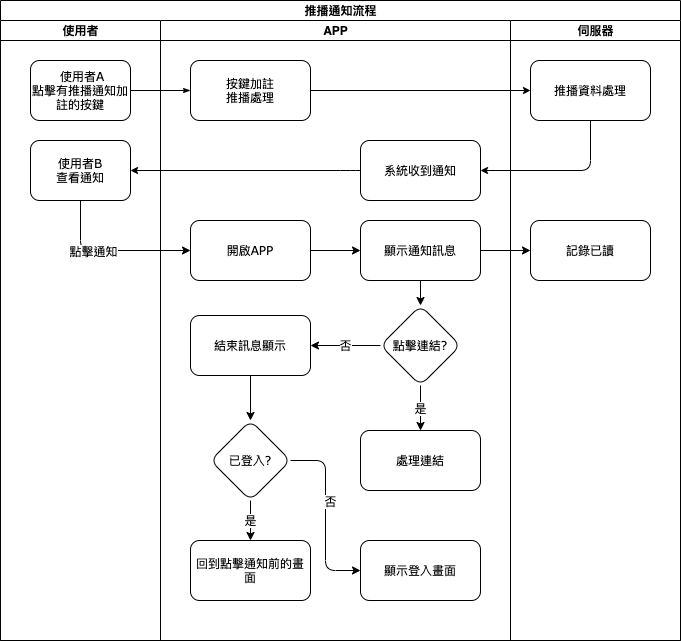

The diagram above was exported from draw.io. Its source (the exported page's mxGraphModel, read from the mxfile embedded in the PNG):
<mxGraphModel dx="793" dy="591" grid="1" gridSize="10" guides="1" tooltips="1" connect="1" arrows="1" fold="1" page="1" pageScale="1" pageWidth="1100" pageHeight="850" background="#ffffff" math="0" shadow="0">
  <root>
    <mxCell id="0" />
    <mxCell id="1" parent="0" />
    <mxCell id="2" value="推播通知流程" style="swimlane;html=1;childLayout=stackLayout;startSize=20;rounded=0;shadow=0;labelBackgroundColor=none;strokeWidth=1;fontFamily=Verdana;fontSize=8;align=center;" vertex="1" parent="1">
      <mxGeometry x="80" y="920" width="680" height="640" as="geometry" />
    </mxCell>
    <mxCell id="3" value="使用者" style="swimlane;html=1;startSize=20;" vertex="1" parent="2">
      <mxGeometry y="20" width="160" height="620" as="geometry" />
    </mxCell>
    <mxCell id="4" value="&amp;nbsp;使用者A&lt;br&gt;點擊有推播通知加註的按鍵" style="rounded=1;whiteSpace=wrap;html=1;shadow=0;labelBackgroundColor=none;strokeWidth=1;fontFamily=Verdana;fontSize=8;align=center;" vertex="1" parent="3">
      <mxGeometry x="30" y="40" width="100" height="60" as="geometry" />
    </mxCell>
    <mxCell id="5" value="使用者B&lt;br&gt;查看通知" style="rounded=1;whiteSpace=wrap;html=1;shadow=0;labelBackgroundColor=none;strokeWidth=1;fontFamily=Verdana;fontSize=8;align=center;" vertex="1" parent="3">
      <mxGeometry x="30" y="120" width="100" height="60" as="geometry" />
    </mxCell>
    <mxCell id="6" style="edgeStyle=orthogonalEdgeStyle;rounded=1;html=1;labelBackgroundColor=none;startArrow=none;startFill=0;startSize=5;endArrow=classicThin;endFill=1;endSize=5;jettySize=auto;orthogonalLoop=1;strokeWidth=1;fontFamily=Verdana;fontSize=8" edge="1" parent="2" source="4" target="9">
      <mxGeometry relative="1" as="geometry" />
    </mxCell>
    <mxCell id="7" style="edgeStyle=orthogonalEdgeStyle;rounded=1;orthogonalLoop=1;jettySize=auto;html=1;startSize=5;endSize=5;" edge="1" parent="2" source="9" target="28">
      <mxGeometry relative="1" as="geometry">
        <Array as="points" />
      </mxGeometry>
    </mxCell>
    <mxCell id="8" value="APP" style="swimlane;html=1;startSize=20;" vertex="1" parent="2">
      <mxGeometry x="160" y="20" width="350" height="620" as="geometry" />
    </mxCell>
    <mxCell id="9" value="按鍵加註&lt;br&gt;推播處理" style="rounded=1;whiteSpace=wrap;html=1;shadow=0;labelBackgroundColor=none;strokeWidth=1;fontFamily=Verdana;fontSize=8;align=center;" vertex="1" parent="8">
      <mxGeometry x="30" y="40" width="120" height="60" as="geometry" />
    </mxCell>
    <mxCell id="10" value="系統收到通知" style="whiteSpace=wrap;html=1;rounded=1;shadow=0;fontFamily=Verdana;fontSize=8;strokeWidth=1;" vertex="1" parent="8">
      <mxGeometry x="200" y="120" width="120" height="60" as="geometry" />
    </mxCell>
    <mxCell id="11" value="顯示通知訊息" style="whiteSpace=wrap;html=1;rounded=1;shadow=0;fontFamily=Verdana;fontSize=8;strokeWidth=1;" vertex="1" parent="8">
      <mxGeometry x="200" y="200" width="120" height="60" as="geometry" />
    </mxCell>
    <mxCell id="12" style="edgeStyle=orthogonalEdgeStyle;rounded=1;orthogonalLoop=1;jettySize=auto;html=1;exitX=1;exitY=0.5;exitDx=0;exitDy=0;entryX=0;entryY=0.5;entryDx=0;entryDy=0;" edge="1" parent="8" source="13" target="11">
      <mxGeometry relative="1" as="geometry" />
    </mxCell>
    <mxCell id="13" value="開啟APP" style="whiteSpace=wrap;html=1;rounded=1;shadow=0;fontFamily=Verdana;fontSize=8;strokeWidth=1;" vertex="1" parent="8">
      <mxGeometry x="30" y="200" width="120" height="60" as="geometry" />
    </mxCell>
    <mxCell id="14" value="點擊連結?" style="rhombus;whiteSpace=wrap;html=1;rounded=1;shadow=0;fontFamily=Verdana;fontSize=8;strokeWidth=1;" vertex="1" parent="8">
      <mxGeometry x="220" y="285" width="80" height="80" as="geometry" />
    </mxCell>
    <mxCell id="15" value="" style="edgeStyle=orthogonalEdgeStyle;rounded=1;orthogonalLoop=1;jettySize=auto;html=1;" edge="1" parent="8" source="11" target="14">
      <mxGeometry relative="1" as="geometry" />
    </mxCell>
    <mxCell id="16" value="結束訊息顯示" style="whiteSpace=wrap;html=1;rounded=1;shadow=0;fontFamily=Verdana;fontSize=8;strokeWidth=1;" vertex="1" parent="8">
      <mxGeometry x="30" y="295" width="120" height="60" as="geometry" />
    </mxCell>
    <mxCell id="17" value="否" style="edgeStyle=orthogonalEdgeStyle;rounded=1;orthogonalLoop=1;jettySize=auto;html=1;" edge="1" parent="8" source="14" target="16">
      <mxGeometry relative="1" as="geometry" />
    </mxCell>
    <mxCell id="18" value="處理連結" style="whiteSpace=wrap;html=1;rounded=1;shadow=0;fontFamily=Verdana;fontSize=8;strokeWidth=1;" vertex="1" parent="8">
      <mxGeometry x="200" y="410" width="120" height="60" as="geometry" />
    </mxCell>
    <mxCell id="19" value="是" style="edgeStyle=orthogonalEdgeStyle;rounded=1;orthogonalLoop=1;jettySize=auto;html=1;" edge="1" parent="8" source="14" target="18">
      <mxGeometry relative="1" as="geometry" />
    </mxCell>
    <mxCell id="20" value="已登入?" style="rhombus;whiteSpace=wrap;html=1;rounded=1;shadow=0;fontFamily=Verdana;fontSize=8;strokeWidth=1;" vertex="1" parent="8">
      <mxGeometry x="50" y="400" width="80" height="80" as="geometry" />
    </mxCell>
    <mxCell id="21" value="" style="edgeStyle=orthogonalEdgeStyle;rounded=1;orthogonalLoop=1;jettySize=auto;html=1;" edge="1" parent="8" source="16" target="20">
      <mxGeometry relative="1" as="geometry" />
    </mxCell>
    <mxCell id="22" value="顯示登入畫面" style="whiteSpace=wrap;html=1;rounded=1;shadow=0;fontFamily=Verdana;fontSize=8;strokeWidth=1;" vertex="1" parent="8">
      <mxGeometry x="200" y="520" width="120" height="60" as="geometry" />
    </mxCell>
    <mxCell id="23" value="" style="edgeStyle=orthogonalEdgeStyle;rounded=1;orthogonalLoop=1;jettySize=auto;html=1;entryX=0;entryY=0.5;entryDx=0;entryDy=0;" edge="1" parent="8" source="20" target="22">
      <mxGeometry relative="1" as="geometry" />
    </mxCell>
    <mxCell id="24" value="否" style="edgeLabel;html=1;align=center;verticalAlign=middle;resizable=0;points=[];" vertex="1" connectable="0" parent="23">
      <mxGeometry x="-0.1697" y="4" relative="1" as="geometry">
        <mxPoint as="offset" />
      </mxGeometry>
    </mxCell>
    <mxCell id="25" value="回到點擊通知前的畫面" style="whiteSpace=wrap;html=1;rounded=1;shadow=0;fontFamily=Verdana;fontSize=8;strokeWidth=1;" vertex="1" parent="8">
      <mxGeometry x="30" y="520" width="120" height="60" as="geometry" />
    </mxCell>
    <mxCell id="26" value="是" style="edgeStyle=orthogonalEdgeStyle;rounded=1;orthogonalLoop=1;jettySize=auto;html=1;" edge="1" parent="8" source="20" target="25">
      <mxGeometry relative="1" as="geometry" />
    </mxCell>
    <mxCell id="27" value="伺服器" style="swimlane;html=1;startSize=20;" vertex="1" parent="2">
      <mxGeometry x="510" y="20" width="170" height="620" as="geometry" />
    </mxCell>
    <mxCell id="28" value="推播資料處理" style="rounded=1;whiteSpace=wrap;html=1;shadow=0;labelBackgroundColor=none;strokeWidth=1;fontFamily=Verdana;fontSize=8;align=center;" vertex="1" parent="27">
      <mxGeometry x="20" y="40" width="120" height="60" as="geometry" />
    </mxCell>
    <mxCell id="29" value="記錄已讀" style="whiteSpace=wrap;html=1;rounded=1;shadow=0;fontFamily=Verdana;fontSize=8;strokeWidth=1;" vertex="1" parent="27">
      <mxGeometry x="20" y="200" width="120" height="60" as="geometry" />
    </mxCell>
    <mxCell id="30" value="" style="edgeStyle=orthogonalEdgeStyle;rounded=1;orthogonalLoop=1;jettySize=auto;html=1;startSize=5;endSize=5;exitX=0.5;exitY=1;exitDx=0;exitDy=0;entryX=1;entryY=0.5;entryDx=0;entryDy=0;" edge="1" parent="2" source="28" target="10">
      <mxGeometry relative="1" as="geometry" />
    </mxCell>
    <mxCell id="31" style="edgeStyle=orthogonalEdgeStyle;rounded=1;orthogonalLoop=1;jettySize=auto;html=1;exitX=0;exitY=0.5;exitDx=0;exitDy=0;startSize=5;endSize=5;entryX=1;entryY=0.5;entryDx=0;entryDy=0;" edge="1" parent="2" source="10" target="5">
      <mxGeometry relative="1" as="geometry">
        <Array as="points">
          <mxPoint x="350" y="170" />
          <mxPoint x="350" y="170" />
        </Array>
      </mxGeometry>
    </mxCell>
    <mxCell id="32" value="" style="edgeStyle=orthogonalEdgeStyle;rounded=1;orthogonalLoop=1;jettySize=auto;html=1;exitX=0.5;exitY=1;exitDx=0;exitDy=0;entryX=0;entryY=0.5;entryDx=0;entryDy=0;" edge="1" parent="2" source="5" target="13">
      <mxGeometry relative="1" as="geometry" />
    </mxCell>
    <mxCell id="33" value="點擊通知" style="edgeLabel;html=1;align=center;verticalAlign=middle;resizable=0;points=[];" vertex="1" connectable="0" parent="32">
      <mxGeometry x="-0.2235" relative="1" as="geometry">
        <mxPoint as="offset" />
      </mxGeometry>
    </mxCell>
    <mxCell id="34" value="" style="edgeStyle=orthogonalEdgeStyle;rounded=0;orthogonalLoop=1;jettySize=auto;html=1;" edge="1" parent="2" source="11" target="29">
      <mxGeometry relative="1" as="geometry" />
    </mxCell>
  </root>
</mxGraphModel>